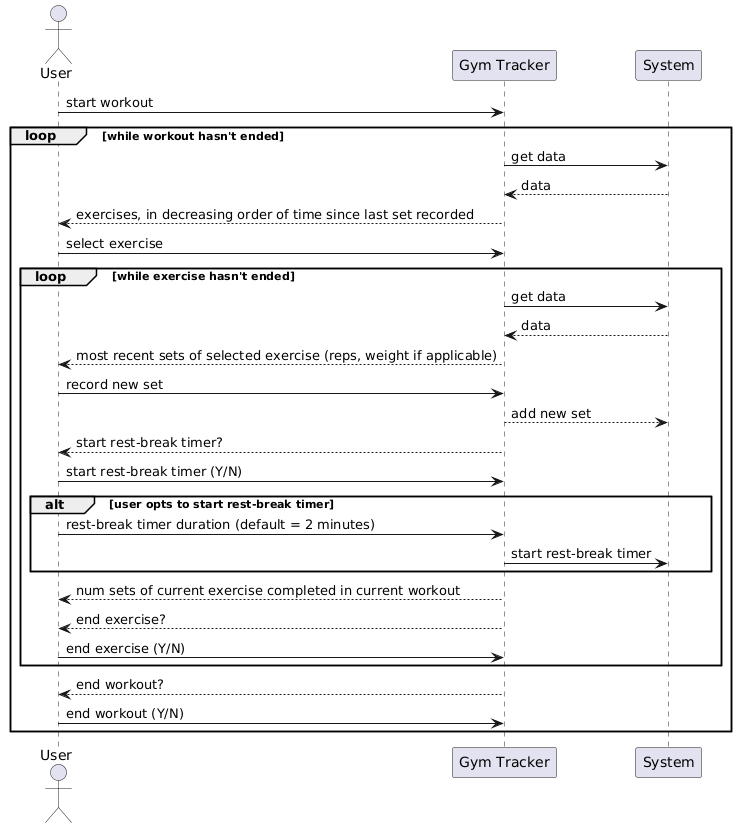

The diagram above was rendered by PlantUML. Its source (embedded in the PNG):
@startuml seq

/' define participants '/

actor       User            as usr
participant "Gym Tracker"   as gymtr
participant "System"        as sys

/' define interaction '/

usr -> gymtr: start workout

' start workout
loop while workout hasn't ended

gymtr -> sys: get data
sys --> gymtr: data

gymtr --> usr: exercises, in decreasing order of time since last set recorded

usr -> gymtr: select exercise

' start exercise
loop while exercise hasn't ended

gymtr -> sys: get data
sys --> gymtr: data

gymtr --> usr: most recent sets of selected exercise (reps, weight if applicable)

usr -> gymtr: record new set
gymtr --> sys: add new set

gymtr --> usr: start rest-break timer?
usr -> gymtr: start rest-break timer (Y/N)

' start rest-break timer
alt user opts to start rest-break timer

usr -> gymtr: rest-break timer duration (default = 2 minutes)

gymtr -> sys: start rest-break timer

end
' end rest-break timer

gymtr --> usr: num sets of current exercise completed in current workout

gymtr --> usr: end exercise?
usr -> gymtr: end exercise (Y/N)

end
' end exercise

gymtr --> usr: end workout?
usr -> gymtr: end workout (Y/N)

end
' end workout

@enduml